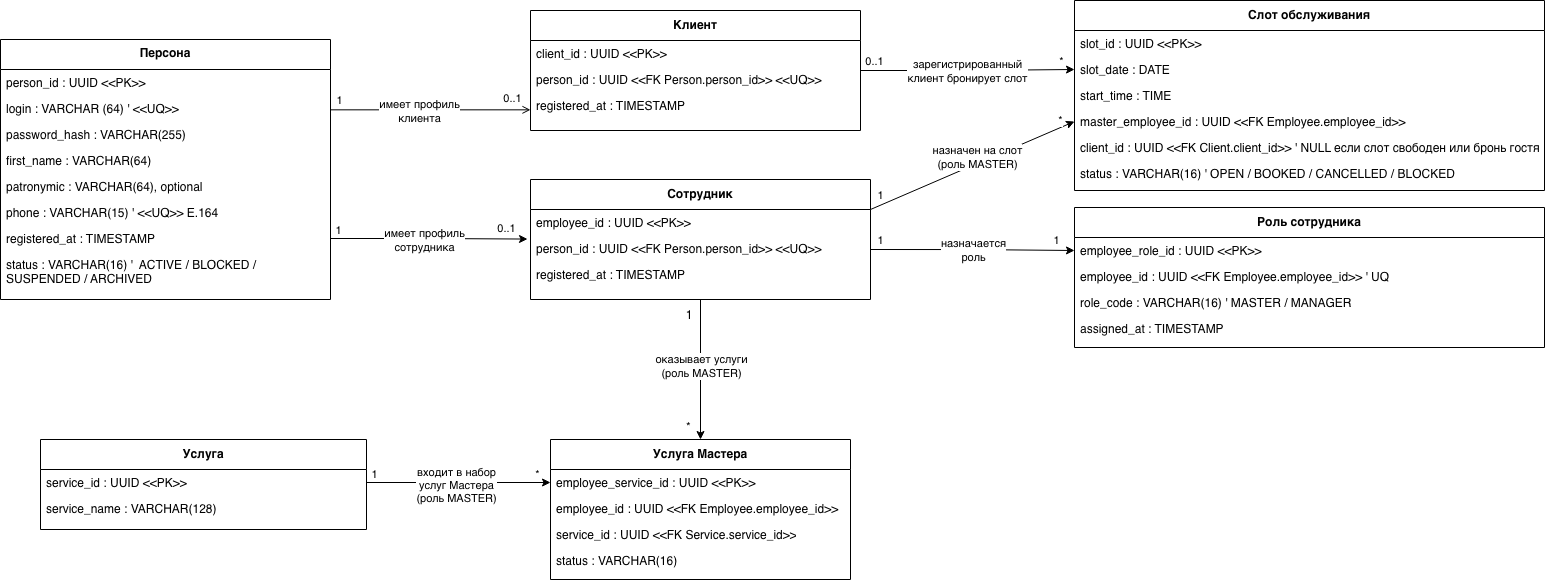

The diagram above was exported from draw.io. Its source (the exported page's mxGraphModel, read from the mxfile embedded in the PNG):
<mxGraphModel dx="1261" dy="859" grid="1" gridSize="10" guides="1" tooltips="1" connect="1" arrows="1" fold="1" page="1" pageScale="1" pageWidth="827" pageHeight="1169" background="#ffffff" math="0" shadow="0">
  <root>
    <mxCell id="WIyWlLk6GJQsqaUBKTNV-0" />
    <mxCell id="WIyWlLk6GJQsqaUBKTNV-1" parent="WIyWlLk6GJQsqaUBKTNV-0" />
    <mxCell id="zkfFHV4jXpPFQw0GAbJ--0" parent="WIyWlLk6GJQsqaUBKTNV-1" style="swimlane;fontStyle=1;align=center;verticalAlign=top;childLayout=stackLayout;horizontal=1;startSize=30;horizontalStack=0;resizeParent=1;resizeLast=0;collapsible=1;marginBottom=0;rounded=0;shadow=0;strokeWidth=1;" value="Персона" vertex="1">
      <mxGeometry height="260" width="330" x="110" y="120" as="geometry">
        <mxRectangle height="26" width="160" x="230" y="140" as="alternateBounds" />
      </mxGeometry>
    </mxCell>
    <mxCell id="zkfFHV4jXpPFQw0GAbJ--1" parent="zkfFHV4jXpPFQw0GAbJ--0" style="text;align=left;verticalAlign=top;spacingLeft=4;spacingRight=4;overflow=hidden;rotatable=0;points=[[0,0.5],[1,0.5]];portConstraint=eastwest;" value="person_id : UUID &lt;&lt;PK&gt;&gt;" vertex="1">
      <mxGeometry height="26" width="330" y="30" as="geometry" />
    </mxCell>
    <mxCell id="zkfFHV4jXpPFQw0GAbJ--2" parent="zkfFHV4jXpPFQw0GAbJ--0" style="text;align=left;verticalAlign=top;spacingLeft=4;spacingRight=4;overflow=hidden;rotatable=0;points=[[0,0.5],[1,0.5]];portConstraint=eastwest;rounded=0;shadow=0;html=0;" value="login : VARCHAR (64) ' &lt;&lt;UQ&gt;&gt;" vertex="1">
      <mxGeometry height="26" width="330" y="56" as="geometry" />
    </mxCell>
    <mxCell id="zkfFHV4jXpPFQw0GAbJ--3" parent="zkfFHV4jXpPFQw0GAbJ--0" style="text;align=left;verticalAlign=top;spacingLeft=4;spacingRight=4;overflow=hidden;rotatable=0;points=[[0,0.5],[1,0.5]];portConstraint=eastwest;rounded=0;shadow=0;html=0;" value="password_hash : VARCHAR(255)" vertex="1">
      <mxGeometry height="26" width="330" y="82" as="geometry" />
    </mxCell>
    <mxCell id="zkfFHV4jXpPFQw0GAbJ--5" parent="zkfFHV4jXpPFQw0GAbJ--0" style="text;align=left;verticalAlign=top;spacingLeft=4;spacingRight=4;overflow=hidden;rotatable=0;points=[[0,0.5],[1,0.5]];portConstraint=eastwest;" value="first_name : VARCHAR(64)" vertex="1">
      <mxGeometry height="26" width="330" y="108" as="geometry" />
    </mxCell>
    <mxCell id="5Ooe8I42GVH8mWbNpW3w-0" parent="zkfFHV4jXpPFQw0GAbJ--0" style="text;align=left;verticalAlign=top;spacingLeft=4;spacingRight=4;overflow=hidden;rotatable=0;points=[[0,0.5],[1,0.5]];portConstraint=eastwest;" value="patronymic : VARCHAR(64), optional" vertex="1">
      <mxGeometry height="26" width="330" y="134" as="geometry" />
    </mxCell>
    <mxCell id="5Ooe8I42GVH8mWbNpW3w-1" parent="zkfFHV4jXpPFQw0GAbJ--0" style="text;align=left;verticalAlign=top;spacingLeft=4;spacingRight=4;overflow=hidden;rotatable=0;points=[[0,0.5],[1,0.5]];portConstraint=eastwest;" value="phone : VARCHAR(15) ' &lt;&lt;UQ&gt;&gt; E.164" vertex="1">
      <mxGeometry height="26" width="330" y="160" as="geometry" />
    </mxCell>
    <mxCell id="5Ooe8I42GVH8mWbNpW3w-2" parent="zkfFHV4jXpPFQw0GAbJ--0" style="text;align=left;verticalAlign=top;spacingLeft=4;spacingRight=4;overflow=hidden;rotatable=0;points=[[0,0.5],[1,0.5]];portConstraint=eastwest;" value="registered_at : TIMESTAMP" vertex="1">
      <mxGeometry height="26" width="330" y="186" as="geometry" />
    </mxCell>
    <mxCell id="5Ooe8I42GVH8mWbNpW3w-3" parent="zkfFHV4jXpPFQw0GAbJ--0" style="text;align=left;verticalAlign=top;spacingLeft=4;spacingRight=4;overflow=hidden;rotatable=0;points=[[0,0.5],[1,0.5]];portConstraint=eastwest;" value="status : VARCHAR(16) '  ACTIVE / BLOCKED / &#10;SUSPENDED / ARCHIVED" vertex="1">
      <mxGeometry height="38" width="330" y="212" as="geometry" />
    </mxCell>
    <mxCell id="zkfFHV4jXpPFQw0GAbJ--26" edge="1" parent="WIyWlLk6GJQsqaUBKTNV-1" source="zkfFHV4jXpPFQw0GAbJ--0" style="endArrow=open;shadow=0;strokeWidth=1;rounded=0;curved=0;endFill=1;edgeStyle=elbowEdgeStyle;elbow=vertical;" value="">
      <mxGeometry relative="1" x="0.5" y="41" as="geometry">
        <mxPoint x="-40" y="32" as="offset" />
        <mxPoint x="380" y="192" as="sourcePoint" />
        <mxPoint x="640" y="190" as="targetPoint" />
      </mxGeometry>
    </mxCell>
    <mxCell id="8I4VLK3oICIDyF9w6dVx-80" connectable="0" parent="zkfFHV4jXpPFQw0GAbJ--26" style="edgeLabel;html=1;align=center;verticalAlign=middle;resizable=0;points=[];" value="1" vertex="1">
      <mxGeometry relative="1" x="-0.8564" as="geometry">
        <mxPoint x="-6" y="-10" as="offset" />
      </mxGeometry>
    </mxCell>
    <mxCell id="8I4VLK3oICIDyF9w6dVx-81" connectable="0" parent="zkfFHV4jXpPFQw0GAbJ--26" style="edgeLabel;html=1;align=center;verticalAlign=middle;resizable=0;points=[];" value="0..1" vertex="1">
      <mxGeometry relative="1" x="0.8095" as="geometry">
        <mxPoint y="-12" as="offset" />
      </mxGeometry>
    </mxCell>
    <mxCell id="8I4VLK3oICIDyF9w6dVx-82" connectable="0" parent="zkfFHV4jXpPFQw0GAbJ--26" style="edgeLabel;html=1;align=center;verticalAlign=middle;resizable=0;points=[];" value="имеет профиль&lt;div&gt;клиента&lt;/div&gt;" vertex="1">
      <mxGeometry relative="1" x="-0.1189" y="-1" as="geometry">
        <mxPoint as="offset" />
      </mxGeometry>
    </mxCell>
    <mxCell id="8I4VLK3oICIDyF9w6dVx-85" edge="1" parent="WIyWlLk6GJQsqaUBKTNV-1" source="8I4VLK3oICIDyF9w6dVx-0" style="edgeStyle=orthogonalEdgeStyle;rounded=0;orthogonalLoop=1;jettySize=auto;html=1;entryX=0;entryY=0.5;entryDx=0;entryDy=0;" target="8I4VLK3oICIDyF9w6dVx-32">
      <mxGeometry relative="1" as="geometry" />
    </mxCell>
    <mxCell id="8I4VLK3oICIDyF9w6dVx-86" connectable="0" parent="8I4VLK3oICIDyF9w6dVx-85" style="edgeLabel;html=1;align=center;verticalAlign=middle;resizable=0;points=[];" value="зарегистрированный&lt;div&gt;клиент бронирует слот&lt;/div&gt;" vertex="1">
      <mxGeometry relative="1" x="-0.1618" as="geometry">
        <mxPoint x="16" as="offset" />
      </mxGeometry>
    </mxCell>
    <mxCell id="8I4VLK3oICIDyF9w6dVx-87" connectable="0" parent="8I4VLK3oICIDyF9w6dVx-85" style="edgeLabel;html=1;align=center;verticalAlign=middle;resizable=0;points=[];" value="0..1" vertex="1">
      <mxGeometry relative="1" x="-0.8336" y="-1" as="geometry">
        <mxPoint x="-4" y="-11" as="offset" />
      </mxGeometry>
    </mxCell>
    <mxCell id="8I4VLK3oICIDyF9w6dVx-88" connectable="0" parent="8I4VLK3oICIDyF9w6dVx-85" style="edgeLabel;html=1;align=center;verticalAlign=middle;resizable=0;points=[];" value="*" vertex="1">
      <mxGeometry relative="1" x="0.7881" y="-1" as="geometry">
        <mxPoint x="9" y="-10" as="offset" />
      </mxGeometry>
    </mxCell>
    <mxCell id="8I4VLK3oICIDyF9w6dVx-0" parent="WIyWlLk6GJQsqaUBKTNV-1" style="swimlane;whiteSpace=wrap;html=1;startSize=30;" value="Клиент" vertex="1">
      <mxGeometry height="120" width="330" x="640" y="91" as="geometry" />
    </mxCell>
    <mxCell id="8I4VLK3oICIDyF9w6dVx-1" parent="8I4VLK3oICIDyF9w6dVx-0" style="text;align=left;verticalAlign=top;spacingLeft=4;spacingRight=4;overflow=hidden;rotatable=0;points=[[0,0.5],[1,0.5]];portConstraint=eastwest;" value="client_id : UUID &lt;&lt;PK&gt;&gt;" vertex="1">
      <mxGeometry height="26" width="250" y="30" as="geometry" />
    </mxCell>
    <mxCell id="8I4VLK3oICIDyF9w6dVx-2" parent="8I4VLK3oICIDyF9w6dVx-0" style="text;align=left;verticalAlign=top;spacingLeft=4;spacingRight=4;overflow=hidden;rotatable=0;points=[[0,0.5],[1,0.5]];portConstraint=eastwest;" value="person_id : UUID &lt;&lt;FK Person.person_id&gt;&gt; &lt;&lt;UQ&gt;&gt;" vertex="1">
      <mxGeometry height="26" width="300" y="56" as="geometry" />
    </mxCell>
    <mxCell id="8I4VLK3oICIDyF9w6dVx-3" parent="8I4VLK3oICIDyF9w6dVx-0" style="text;align=left;verticalAlign=top;spacingLeft=4;spacingRight=4;overflow=hidden;rotatable=0;points=[[0,0.5],[1,0.5]];portConstraint=eastwest;" value="registered_at : TIMESTAMP" vertex="1">
      <mxGeometry height="26" width="250" y="82" as="geometry" />
    </mxCell>
    <mxCell id="8I4VLK3oICIDyF9w6dVx-65" edge="1" parent="WIyWlLk6GJQsqaUBKTNV-1" source="8I4VLK3oICIDyF9w6dVx-7" style="edgeStyle=orthogonalEdgeStyle;rounded=0;orthogonalLoop=1;jettySize=auto;html=1;entryX=0.5;entryY=0;entryDx=0;entryDy=0;" target="8I4VLK3oICIDyF9w6dVx-60">
      <mxGeometry relative="1" as="geometry" />
    </mxCell>
    <mxCell id="8I4VLK3oICIDyF9w6dVx-66" connectable="0" parent="8I4VLK3oICIDyF9w6dVx-65" style="edgeLabel;html=1;align=center;verticalAlign=middle;resizable=0;points=[];" value="оказывает услуги&lt;div&gt;(роль MASTER)&lt;/div&gt;" vertex="1">
      <mxGeometry relative="1" x="-0.0435" as="geometry">
        <mxPoint as="offset" />
      </mxGeometry>
    </mxCell>
    <mxCell id="8I4VLK3oICIDyF9w6dVx-91" edge="1" parent="WIyWlLk6GJQsqaUBKTNV-1" style="edgeStyle=orthogonalEdgeStyle;rounded=0;orthogonalLoop=1;jettySize=auto;html=1;entryX=0;entryY=0.5;entryDx=0;entryDy=0;" target="8I4VLK3oICIDyF9w6dVx-22">
      <mxGeometry relative="1" as="geometry">
        <mxPoint x="980" y="330" as="sourcePoint" />
      </mxGeometry>
    </mxCell>
    <mxCell id="8I4VLK3oICIDyF9w6dVx-92" connectable="0" parent="8I4VLK3oICIDyF9w6dVx-91" style="edgeLabel;html=1;align=center;verticalAlign=middle;resizable=0;points=[];" value="назначается&lt;div&gt;роль&lt;/div&gt;" vertex="1">
      <mxGeometry relative="1" x="-0.1638" as="geometry">
        <mxPoint x="17" as="offset" />
      </mxGeometry>
    </mxCell>
    <mxCell id="8I4VLK3oICIDyF9w6dVx-93" connectable="0" parent="8I4VLK3oICIDyF9w6dVx-91" style="edgeLabel;html=1;align=center;verticalAlign=middle;resizable=0;points=[];" value="1" vertex="1">
      <mxGeometry relative="1" x="-0.885" as="geometry">
        <mxPoint x="-3" y="-10" as="offset" />
      </mxGeometry>
    </mxCell>
    <mxCell id="8I4VLK3oICIDyF9w6dVx-94" connectable="0" parent="8I4VLK3oICIDyF9w6dVx-91" style="edgeLabel;html=1;align=center;verticalAlign=middle;resizable=0;points=[];" value="1" vertex="1">
      <mxGeometry relative="1" x="0.745" y="-1" as="geometry">
        <mxPoint x="8" y="-12" as="offset" />
      </mxGeometry>
    </mxCell>
    <mxCell id="8I4VLK3oICIDyF9w6dVx-7" parent="WIyWlLk6GJQsqaUBKTNV-1" style="swimlane;whiteSpace=wrap;html=1;startSize=30;" value="Сотрудник" vertex="1">
      <mxGeometry height="120" width="340" x="640" y="260" as="geometry" />
    </mxCell>
    <mxCell id="8I4VLK3oICIDyF9w6dVx-8" parent="8I4VLK3oICIDyF9w6dVx-7" style="text;align=left;verticalAlign=top;spacingLeft=4;spacingRight=4;overflow=hidden;rotatable=0;points=[[0,0.5],[1,0.5]];portConstraint=eastwest;" value="employee_id : UUID &lt;&lt;PK&gt;&gt;" vertex="1">
      <mxGeometry height="26" width="250" y="30" as="geometry" />
    </mxCell>
    <mxCell id="8I4VLK3oICIDyF9w6dVx-9" parent="8I4VLK3oICIDyF9w6dVx-7" style="text;align=left;verticalAlign=top;spacingLeft=4;spacingRight=4;overflow=hidden;rotatable=0;points=[[0,0.5],[1,0.5]];portConstraint=eastwest;" value="person_id : UUID &lt;&lt;FK Person.person_id&gt;&gt; &lt;&lt;UQ&gt;&gt;" vertex="1">
      <mxGeometry height="26" width="300" y="56" as="geometry" />
    </mxCell>
    <mxCell id="8I4VLK3oICIDyF9w6dVx-10" parent="8I4VLK3oICIDyF9w6dVx-7" style="text;align=left;verticalAlign=top;spacingLeft=4;spacingRight=4;overflow=hidden;rotatable=0;points=[[0,0.5],[1,0.5]];portConstraint=eastwest;" value="registered_at : TIMESTAMP" vertex="1">
      <mxGeometry height="26" width="250" y="82" as="geometry" />
    </mxCell>
    <mxCell id="8I4VLK3oICIDyF9w6dVx-21" parent="WIyWlLk6GJQsqaUBKTNV-1" style="swimlane;whiteSpace=wrap;html=1;startSize=30;" value="Роль сотрудника" vertex="1">
      <mxGeometry height="140" width="470" x="1184" y="288" as="geometry" />
    </mxCell>
    <mxCell id="8I4VLK3oICIDyF9w6dVx-22" parent="8I4VLK3oICIDyF9w6dVx-21" style="text;align=left;verticalAlign=top;spacingLeft=4;spacingRight=4;overflow=hidden;rotatable=0;points=[[0,0.5],[1,0.5]];portConstraint=eastwest;" value="employee_role_id : UUID &lt;&lt;PK&gt;&gt;" vertex="1">
      <mxGeometry height="26" width="250" y="30" as="geometry" />
    </mxCell>
    <mxCell id="8I4VLK3oICIDyF9w6dVx-23" parent="8I4VLK3oICIDyF9w6dVx-21" style="text;align=left;verticalAlign=top;spacingLeft=4;spacingRight=4;overflow=hidden;rotatable=0;points=[[0,0.5],[1,0.5]];portConstraint=eastwest;" value="employee_id : UUID &lt;&lt;FK Employee.employee_id&gt;&gt; ' UQ" vertex="1">
      <mxGeometry height="26" width="470" y="56" as="geometry" />
    </mxCell>
    <mxCell id="8I4VLK3oICIDyF9w6dVx-24" parent="8I4VLK3oICIDyF9w6dVx-21" style="text;align=left;verticalAlign=top;spacingLeft=4;spacingRight=4;overflow=hidden;rotatable=0;points=[[0,0.5],[1,0.5]];portConstraint=eastwest;" value="role_code : VARCHAR(16)  ' MASTER / MANAGER" vertex="1">
      <mxGeometry height="26" width="370" y="82" as="geometry" />
    </mxCell>
    <mxCell id="8I4VLK3oICIDyF9w6dVx-25" parent="8I4VLK3oICIDyF9w6dVx-21" style="text;align=left;verticalAlign=top;spacingLeft=4;spacingRight=4;overflow=hidden;rotatable=0;points=[[0,0.5],[1,0.5]];portConstraint=eastwest;" value="assigned_at : TIMESTAMP" vertex="1">
      <mxGeometry height="26" width="250" y="108" as="geometry" />
    </mxCell>
    <mxCell id="8I4VLK3oICIDyF9w6dVx-30" parent="WIyWlLk6GJQsqaUBKTNV-1" style="swimlane;whiteSpace=wrap;html=1;startSize=30;" value="Слот обслуживания" vertex="1">
      <mxGeometry height="190" width="470" x="1184" y="81" as="geometry" />
    </mxCell>
    <mxCell id="8I4VLK3oICIDyF9w6dVx-31" parent="8I4VLK3oICIDyF9w6dVx-30" style="text;align=left;verticalAlign=top;spacingLeft=4;spacingRight=4;overflow=hidden;rotatable=0;points=[[0,0.5],[1,0.5]];portConstraint=eastwest;" value="slot_id : UUID &lt;&lt;PK&gt;&gt;" vertex="1">
      <mxGeometry height="26" width="250" y="30" as="geometry" />
    </mxCell>
    <mxCell id="8I4VLK3oICIDyF9w6dVx-32" parent="8I4VLK3oICIDyF9w6dVx-30" style="text;align=left;verticalAlign=top;spacingLeft=4;spacingRight=4;overflow=hidden;rotatable=0;points=[[0,0.5],[1,0.5]];portConstraint=eastwest;" value="slot_date : DATE" vertex="1">
      <mxGeometry height="26" width="300" y="56" as="geometry" />
    </mxCell>
    <mxCell id="8I4VLK3oICIDyF9w6dVx-33" parent="8I4VLK3oICIDyF9w6dVx-30" style="text;align=left;verticalAlign=top;spacingLeft=4;spacingRight=4;overflow=hidden;rotatable=0;points=[[0,0.5],[1,0.5]];portConstraint=eastwest;" value="start_time : TIME" vertex="1">
      <mxGeometry height="26" width="250" y="82" as="geometry" />
    </mxCell>
    <mxCell id="8I4VLK3oICIDyF9w6dVx-34" parent="8I4VLK3oICIDyF9w6dVx-30" style="text;align=left;verticalAlign=top;spacingLeft=4;spacingRight=4;overflow=hidden;rotatable=0;points=[[0,0.5],[1,0.5]];portConstraint=eastwest;" value="master_employee_id : UUID &lt;&lt;FK Employee.employee_id&gt;&gt;" vertex="1">
      <mxGeometry height="26" width="340" y="108" as="geometry" />
    </mxCell>
    <mxCell id="8I4VLK3oICIDyF9w6dVx-43" parent="8I4VLK3oICIDyF9w6dVx-30" style="text;align=left;verticalAlign=top;spacingLeft=4;spacingRight=4;overflow=hidden;rotatable=0;points=[[0,0.5],[1,0.5]];portConstraint=eastwest;" value="client_id : UUID &lt;&lt;FK Client.client_id&gt;&gt;  ' NULL если слот свободен или бронь гостя" vertex="1">
      <mxGeometry height="26" width="470" y="134" as="geometry" />
    </mxCell>
    <mxCell id="8I4VLK3oICIDyF9w6dVx-44" parent="8I4VLK3oICIDyF9w6dVx-30" style="text;align=left;verticalAlign=top;spacingLeft=4;spacingRight=4;overflow=hidden;rotatable=0;points=[[0,0.5],[1,0.5]];portConstraint=eastwest;" value="status : VARCHAR(16)  ' OPEN / BOOKED / CANCELLED / BLOCKED" vertex="1">
      <mxGeometry height="26" width="400" y="160" as="geometry" />
    </mxCell>
    <mxCell id="8I4VLK3oICIDyF9w6dVx-41" edge="1" parent="WIyWlLk6GJQsqaUBKTNV-1" source="8I4VLK3oICIDyF9w6dVx-7" style="endArrow=classic;html=1;rounded=0;exitX=1;exitY=0.25;exitDx=0;exitDy=0;entryX=0;entryY=0.5;entryDx=0;entryDy=0;" target="8I4VLK3oICIDyF9w6dVx-34" value="">
      <mxGeometry height="50" relative="1" width="50" as="geometry">
        <mxPoint x="1080" y="310" as="sourcePoint" />
        <mxPoint x="1130" y="260" as="targetPoint" />
      </mxGeometry>
    </mxCell>
    <mxCell id="8I4VLK3oICIDyF9w6dVx-48" connectable="0" parent="8I4VLK3oICIDyF9w6dVx-41" style="edgeLabel;html=1;align=center;verticalAlign=middle;resizable=0;points=[];rotation=0;" value="&lt;span style=&quot;background-color: light-dark(#ffffff, var(--ge-dark-color, #121212)); color: light-dark(rgb(0, 0, 0), rgb(255, 255, 255));&quot;&gt;назначен на слот&lt;/span&gt;&lt;div&gt;&lt;span style=&quot;background-color: light-dark(#ffffff, var(--ge-dark-color, #121212)); color: light-dark(rgb(0, 0, 0), rgb(255, 255, 255));&quot;&gt;(роль MASTER)&lt;/span&gt;&lt;/div&gt;" vertex="1">
      <mxGeometry relative="1" x="0.0069" y="-2" as="geometry">
        <mxPoint x="3" y="-10" as="offset" />
      </mxGeometry>
    </mxCell>
    <mxCell id="8I4VLK3oICIDyF9w6dVx-89" connectable="0" parent="8I4VLK3oICIDyF9w6dVx-41" style="edgeLabel;html=1;align=center;verticalAlign=middle;resizable=0;points=[];" value="1" vertex="1">
      <mxGeometry relative="1" x="-0.8325" y="-1" as="geometry">
        <mxPoint x="-8" y="-8" as="offset" />
      </mxGeometry>
    </mxCell>
    <mxCell id="8I4VLK3oICIDyF9w6dVx-90" connectable="0" parent="8I4VLK3oICIDyF9w6dVx-41" style="edgeLabel;html=1;align=center;verticalAlign=middle;resizable=0;points=[];" value="*" vertex="1">
      <mxGeometry relative="1" x="0.8091" y="-1" as="geometry">
        <mxPoint x="4" y="-11" as="offset" />
      </mxGeometry>
    </mxCell>
    <mxCell id="8I4VLK3oICIDyF9w6dVx-54" parent="WIyWlLk6GJQsqaUBKTNV-1" style="swimlane;whiteSpace=wrap;html=1;startSize=30;" value="Услуга" vertex="1">
      <mxGeometry height="90" width="326" x="150" y="520" as="geometry" />
    </mxCell>
    <mxCell id="8I4VLK3oICIDyF9w6dVx-55" parent="8I4VLK3oICIDyF9w6dVx-54" style="text;align=left;verticalAlign=top;spacingLeft=4;spacingRight=4;overflow=hidden;rotatable=0;points=[[0,0.5],[1,0.5]];portConstraint=eastwest;" value="service_id : UUID &lt;&lt;PK&gt;&gt;" vertex="1">
      <mxGeometry height="26" width="250" y="30" as="geometry" />
    </mxCell>
    <mxCell id="8I4VLK3oICIDyF9w6dVx-56" parent="8I4VLK3oICIDyF9w6dVx-54" style="text;align=left;verticalAlign=top;spacingLeft=4;spacingRight=4;overflow=hidden;rotatable=0;points=[[0,0.5],[1,0.5]];portConstraint=eastwest;" value="service_name : VARCHAR(128)" vertex="1">
      <mxGeometry height="26" width="300" y="56" as="geometry" />
    </mxCell>
    <mxCell id="8I4VLK3oICIDyF9w6dVx-60" parent="WIyWlLk6GJQsqaUBKTNV-1" style="swimlane;whiteSpace=wrap;html=1;startSize=30;" value="Услуга Мастера" vertex="1">
      <mxGeometry height="140" width="300" x="660" y="520" as="geometry" />
    </mxCell>
    <mxCell id="8I4VLK3oICIDyF9w6dVx-61" parent="8I4VLK3oICIDyF9w6dVx-60" style="text;align=left;verticalAlign=top;spacingLeft=4;spacingRight=4;overflow=hidden;rotatable=0;points=[[0,0.5],[1,0.5]];portConstraint=eastwest;" value="employee_service_id : UUID &lt;&lt;PK&gt;&gt;" vertex="1">
      <mxGeometry height="26" width="250" y="30" as="geometry" />
    </mxCell>
    <mxCell id="8I4VLK3oICIDyF9w6dVx-62" parent="8I4VLK3oICIDyF9w6dVx-60" style="text;align=left;verticalAlign=top;spacingLeft=4;spacingRight=4;overflow=hidden;rotatable=0;points=[[0,0.5],[1,0.5]];portConstraint=eastwest;" value="employee_id : UUID &lt;&lt;FK Employee.employee_id&gt;&gt;" vertex="1">
      <mxGeometry height="26" width="300" y="56" as="geometry" />
    </mxCell>
    <mxCell id="8I4VLK3oICIDyF9w6dVx-63" parent="8I4VLK3oICIDyF9w6dVx-60" style="text;align=left;verticalAlign=top;spacingLeft=4;spacingRight=4;overflow=hidden;rotatable=0;points=[[0,0.5],[1,0.5]];portConstraint=eastwest;" value="service_id : UUID &lt;&lt;FK Service.service_id&gt;&gt;" vertex="1">
      <mxGeometry height="26" width="250" y="82" as="geometry" />
    </mxCell>
    <mxCell id="8I4VLK3oICIDyF9w6dVx-64" parent="8I4VLK3oICIDyF9w6dVx-60" style="text;align=left;verticalAlign=top;spacingLeft=4;spacingRight=4;overflow=hidden;rotatable=0;points=[[0,0.5],[1,0.5]];portConstraint=eastwest;" value="status : VARCHAR(16)" vertex="1">
      <mxGeometry height="26" width="250" y="108" as="geometry" />
    </mxCell>
    <mxCell id="8I4VLK3oICIDyF9w6dVx-67" connectable="0" parent="WIyWlLk6GJQsqaUBKTNV-1" style="resizable=0;align=right;verticalAlign=bottom;labelBackgroundColor=none;fontSize=12;" value="1" vertex="1">
      <mxGeometry x="797" y="398" as="geometry">
        <mxPoint x="6" y="6" as="offset" />
      </mxGeometry>
    </mxCell>
    <mxCell id="8I4VLK3oICIDyF9w6dVx-68" connectable="0" parent="WIyWlLk6GJQsqaUBKTNV-1" style="resizable=0;align=left;verticalAlign=bottom;labelBackgroundColor=none;fontSize=12;" value="*" vertex="1">
      <mxGeometry x="794" y="516" as="geometry" />
    </mxCell>
    <mxCell id="8I4VLK3oICIDyF9w6dVx-70" edge="1" parent="WIyWlLk6GJQsqaUBKTNV-1" source="8I4VLK3oICIDyF9w6dVx-54" style="edgeStyle=orthogonalEdgeStyle;rounded=0;orthogonalLoop=1;jettySize=auto;html=1;entryX=0;entryY=0.5;entryDx=0;entryDy=0;" target="8I4VLK3oICIDyF9w6dVx-61">
      <mxGeometry relative="1" as="geometry">
        <Array as="points">
          <mxPoint x="550" y="563" />
          <mxPoint x="550" y="563" />
        </Array>
        <mxPoint x="620" y="570" as="targetPoint" />
      </mxGeometry>
    </mxCell>
    <mxCell id="8I4VLK3oICIDyF9w6dVx-71" connectable="0" parent="8I4VLK3oICIDyF9w6dVx-70" style="edgeLabel;html=1;align=center;verticalAlign=middle;resizable=0;points=[];" value="входит в набор&lt;div&gt;услуг Мастера&lt;/div&gt;&lt;div&gt;(роль MASTER)&lt;/div&gt;" vertex="1">
      <mxGeometry relative="1" x="-0.0361" y="-2" as="geometry">
        <mxPoint as="offset" />
      </mxGeometry>
    </mxCell>
    <mxCell id="8I4VLK3oICIDyF9w6dVx-83" connectable="0" parent="8I4VLK3oICIDyF9w6dVx-70" style="edgeLabel;html=1;align=center;verticalAlign=middle;resizable=0;points=[];" value="1" vertex="1">
      <mxGeometry relative="1" x="-0.8387" y="-1" as="geometry">
        <mxPoint x="-7" y="-10" as="offset" />
      </mxGeometry>
    </mxCell>
    <mxCell id="8I4VLK3oICIDyF9w6dVx-84" connectable="0" parent="8I4VLK3oICIDyF9w6dVx-70" style="edgeLabel;html=1;align=center;verticalAlign=middle;resizable=0;points=[];" value="*" vertex="1">
      <mxGeometry relative="1" x="0.8048" y="-1" as="geometry">
        <mxPoint x="4" y="-10" as="offset" />
      </mxGeometry>
    </mxCell>
    <mxCell id="8I4VLK3oICIDyF9w6dVx-74" edge="1" parent="WIyWlLk6GJQsqaUBKTNV-1" source="5Ooe8I42GVH8mWbNpW3w-2" style="edgeStyle=orthogonalEdgeStyle;rounded=0;orthogonalLoop=1;jettySize=auto;html=1;exitX=1;exitY=0.5;exitDx=0;exitDy=0;entryX=-0.01;entryY=0.137;entryDx=0;entryDy=0;entryPerimeter=0;" target="8I4VLK3oICIDyF9w6dVx-9">
      <mxGeometry relative="1" as="geometry" />
    </mxCell>
    <mxCell id="8I4VLK3oICIDyF9w6dVx-76" connectable="0" parent="8I4VLK3oICIDyF9w6dVx-74" style="edgeLabel;html=1;align=center;verticalAlign=middle;resizable=0;points=[];" value="1" vertex="1">
      <mxGeometry relative="1" x="-0.8631" y="-1" as="geometry">
        <mxPoint x="-6" y="-10" as="offset" />
      </mxGeometry>
    </mxCell>
    <mxCell id="8I4VLK3oICIDyF9w6dVx-78" connectable="0" parent="8I4VLK3oICIDyF9w6dVx-74" style="edgeLabel;html=1;align=center;verticalAlign=middle;resizable=0;points=[];" value="имеет профиль&lt;div&gt;сотрудника&lt;/div&gt;" vertex="1">
      <mxGeometry relative="1" x="-0.0618" y="-1" as="geometry">
        <mxPoint as="offset" />
      </mxGeometry>
    </mxCell>
    <mxCell id="8I4VLK3oICIDyF9w6dVx-79" connectable="0" parent="8I4VLK3oICIDyF9w6dVx-74" style="edgeLabel;html=1;align=center;verticalAlign=middle;resizable=0;points=[];" value="0..1" vertex="1">
      <mxGeometry relative="1" x="0.7535" as="geometry">
        <mxPoint x="3" y="-11" as="offset" />
      </mxGeometry>
    </mxCell>
  </root>
</mxGraphModel>